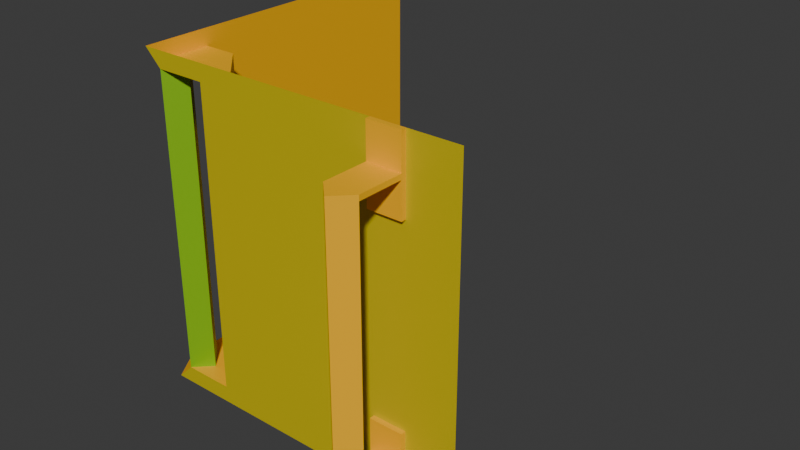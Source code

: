 # Source: crew_door.blend  (saved by Blender 4.5.90; exported with 4.5.12 LTS)
import bpy
from mathutils import Matrix  # noqa: F401  (used for matrix-valued properties, if any)

bpy.ops.wm.read_factory_settings(use_empty=True)
scene = bpy.context.scene
scene.name = 'Scene'

# ---- collections
col_collection = bpy.data.collections.new('Collection'); scene.collection.children.link(col_collection)

# ---- materials (node trees are filled in below, after node groups)
mat_color_1 = bpy.data.materials.new('Color_1')
mat_color_1.diffuse_color = (1.0, 0.4969, 0.0, 1.0)
mat_color_2 = bpy.data.materials.new('Color_2')
mat_color_2.diffuse_color = (0.6105, 0.491, 0.0, 1.0)
mat_color_3 = bpy.data.materials.new('Color_3')
mat_color_3.diffuse_color = (0.2159, 0.491, 0.0, 1.0)

# ---- material node trees
mat_color_1.use_nodes = True; mat_color_1.node_tree.nodes.clear()
_N = mat_color_1.node_tree.nodes; _L = mat_color_1.node_tree.links
n0 = _N.new('ShaderNodeBsdfPrincipled'); n0.name = 'プリンシプルBSDF'; n0.location = (-200, 100)
n0.inputs[0].default_value = (1.0, 0.4969, 0.0, 1.0)
n1 = _N.new('ShaderNodeOutputMaterial'); n1.name = 'マテリアル出力'; n1.location = (200, 100)
_L.new(n0.outputs[0], n1.inputs[0])
n1.is_active_output = True
mat_color_2.use_nodes = True; mat_color_2.node_tree.nodes.clear()
_N = mat_color_2.node_tree.nodes; _L = mat_color_2.node_tree.links
n0 = _N.new('ShaderNodeBsdfPrincipled'); n0.name = 'プリンシプルBSDF'; n0.location = (-200, 100)
n0.inputs[0].default_value = (0.6105, 0.491, 0.0, 1.0)
n1 = _N.new('ShaderNodeOutputMaterial'); n1.name = 'マテリアル出力'; n1.location = (200, 100)
_L.new(n0.outputs[0], n1.inputs[0])
n1.is_active_output = True
mat_color_3.use_nodes = True; mat_color_3.node_tree.nodes.clear()
_N = mat_color_3.node_tree.nodes; _L = mat_color_3.node_tree.links
n0 = _N.new('ShaderNodeBsdfPrincipled'); n0.name = 'プリンシプルBSDF'; n0.location = (-200, 100)
n0.inputs[0].default_value = (0.2159, 0.491, 0.0, 1.0)
n1 = _N.new('ShaderNodeOutputMaterial'); n1.name = 'マテリアル出力'; n1.location = (200, 100)
_L.new(n0.outputs[0], n1.inputs[0])
n1.is_active_output = True

# ---- world
world_world = bpy.data.worlds.new('World'); scene.world = world_world
world_world.use_nodes = True; world_world.node_tree.nodes.clear()
_N = world_world.node_tree.nodes; _L = world_world.node_tree.links
n0 = _N.new('ShaderNodeOutputWorld'); n0.name = 'World Output'; n0.location = (200, 100)
n1 = _N.new('ShaderNodeBackground'); n1.name = 'Background'; n1.location = (-200, 100)
n1.inputs[0].default_value = (0.05088, 0.05088, 0.05088, 1.0)
_L.new(n1.outputs[0], n0.inputs[0])
n0.is_active_output = True
world_world.color = (0.05088, 0.05088, 0.05088)
world_world.sun_shadow_jitter_overblur = 0.0

# ---- meshes
me_x = bpy.data.meshes.new('立方体')
me_x.from_pydata([(-0.125, 0.125, 0.125), (0.125, -0.125, 0.125), (-0.1125, -0.1, 0.1125), (-0.125, -0.1125, 0.1125), (-0.1125, -0.125, 0.1125), (-0.1, -0.1125, 0.1125), (-0.075, -0.1, 0.1125), (-0.1, -0.075, 0.1125), (-0.125, -0.125, 0.125), (-0.075, -0.125, 0.1125), (-0.125, -0.075, 0.1125), (-0.125, 0.125, -0.125), (0.125, -0.125, -0.125), (-0.1125, -0.1, -0.1125), (-0.125, -0.1125, -0.1125), (-0.1125, -0.125, -0.1125), (-0.1, -0.1125, -0.1125), (-0.075, -0.1, -0.1125), (-0.1, -0.075, -0.1125), (-0.125, -0.125, -0.125), (-0.075, -0.125, -0.1125), (-0.125, -0.075, -0.1125)], [], [(2, 13, 14, 3), (7, 18, 17, 6), (4, 15, 16, 5), (5, 16, 13, 2), (3, 14, 15, 4), (6, 17, 20, 9), (0, 10, 3, 8), (1, 8, 4, 9), (3, 4, 8), (10, 21, 18, 7), (9, 20, 12, 1), (0, 11, 21, 10), (7, 3, 10), (6, 9, 4), (7, 6, 4, 3), (11, 19, 14, 21), (12, 20, 15, 19), (14, 19, 15), (18, 21, 14), (17, 15, 20), (18, 14, 15, 17)])
me_x.polygons.foreach_set('material_index', [2, 0, 2, 2, 2, 0, 0, 1, 0, 0, 1, 0, 0, 0, 0, 0, 1, 0, 0, 0, 0])
_uv = me_x.uv_layers.new(name='UVマップ')
_uv.uv.foreach_set('vector', [0.0, 0.0, 0.0, 0.0, 0.0, 0.0, 0.0, 0.0, 0.0, 0.0, 0.0, 0.0, 0.0, 0.0, 0.0, 0.0, 0.0, 0.0, 0.0, 0.0, 0.0, 0.0, 0.0, 0.0, 0.0, 0.0, 0.0, 0.0, 0.0, 0.0, 0.0, 0.0, 0.0, 0.0, 0.0, 0.0, 0.0, 0.0, 0.0, 0.0, 0.0, 0.0, 0.0, 0.0, 0.0, 0.0, 0.0, 0.0, 0.625, 0.25, 0.0, 0.0, 0.0, 0.0, 0.0, 0.0, 0.625, 0.75, 0.0, 0.0, 0.0, 0.0, 0.0, 0.0, 0.0, 0.0, 0.0, 0.0, 0.0, 0.0, 0.0, 0.0, 0.0, 0.0, 0.0, 0.0, 0.0, 0.0, 0.0, 0.0, 0.0, 0.0, 0.625, 0.75, 0.625, 0.75, 0.625, 0.25, 0.625, 0.25, 0.0, 0.0, 0.0, 0.0, 0.0, 0.0, 0.0, 0.0, 0.0, 0.0, 0.0, 0.0, 0.0, 0.0, 0.0, 0.0, 0.0, 0.0, 0.0, 0.0, 0.0, 0.0, 0.0, 0.0, 0.625, 0.25, 0.0, 0.0, 0.0, 0.0, 0.0, 0.0, 0.625, 0.75, 0.0, 0.0, 0.0, 0.0, 0.0, 0.0, 0.0, 0.0, 0.0, 0.0, 0.0, 0.0, 0.0, 0.0, 0.0, 0.0, 0.0, 0.0, 0.0, 0.0, 0.0, 0.0, 0.0, 0.0, 0.0, 0.0, 0.0, 0.0, 0.0, 0.0, 0.0, 0.0])
me_x.materials.append(mat_color_1)
me_x.materials.append(mat_color_2)
me_x.materials.append(mat_color_3)
me_x.update()
me_001 = bpy.data.meshes.new('立方体.001')
me_001.from_pydata([(0.075, -0.15, 0.0), (0.0875, -0.1287, 0.1), (0.0875, -0.1625, 0.0), (0.0875, -0.1625, 0.1), (0.075, -0.175, 0.0), (0.075, -0.175, 0.1), (0.0625, -0.1625, 0.0), (0.0625, -0.1625, 0.1), (0.075, -0.15, 0.09625), (0.0875, -0.1625, 0.09625), (0.075, -0.175, 0.09625), (0.0625, -0.1625, 0.09625), (0.0625, -0.1287, 0.1), (0.0875, -0.125, 0.07125), (0.0625, -0.125, 0.07125), (0.0875, -0.1287, 0.125), (0.0625, -0.1287, 0.125), (0.0875, -0.125, 0.125), (0.0625, -0.125, 0.125), (0.0625, -0.1287, 0.09625), (0.0875, -0.1287, 0.09625), (0.0625, -0.1287, 0.07125), (0.0875, -0.1287, 0.07125)], [], [(1, 20, 22, 13, 17, 15), (9, 3, 5, 10), (5, 3, 7), (10, 5, 7, 11), (20, 19, 21, 22), (6, 11, 8, 0), (4, 10, 11, 6), (2, 9, 10, 4), (0, 8, 9, 2), (7, 3, 1, 12), (12, 1, 15, 16), (16, 15, 17, 18), (16, 18, 14, 21, 19, 12), (22, 21, 14, 13), (20, 1, 3, 9), (11, 7, 12, 19), (11, 19, 8), (19, 20, 8), (8, 20, 9)])
_uv = me_001.uv_layers.new(name='UVマップ')
_uv.uv.foreach_set('vector', [0.75, 1.0, 0.0, 0.0, 0.0, 0.0, 0.0, 0.0, 0.75, 1.0, 0.75, 1.0, 0.75, 0.9821, 0.75, 1.0, 0.5, 1.0, 0.5, 0.9821, 0.5, 1.0, 0.75, 1.0, 0.25, 1.0, 0.5, 0.9821, 0.5, 1.0, 0.25, 1.0, 0.25, 0.9821, 0.0, 0.0, 0.0, 0.0, 0.0, 0.0, 0.0, 0.0, 0.25, 0.5, 0.25, 0.9821, 0.0, 0.9821, 0.0, 0.5, 0.5, 0.5, 0.5, 0.9821, 0.25, 0.9821, 0.25, 0.5, 0.75, 0.5, 0.75, 0.9821, 0.5, 0.9821, 0.5, 0.5, 1.0, 0.5, 1.0, 0.9821, 0.75, 0.9821, 0.75, 0.5, 0.25, 1.0, 0.75, 1.0, 0.75, 1.0, 0.25, 1.0, 0.25, 1.0, 0.75, 1.0, 0.75, 1.0, 0.25, 1.0, 0.25, 1.0, 0.75, 1.0, 0.75, 1.0, 0.25, 1.0, 0.25, 1.0, 0.25, 1.0, 0.0, 0.0, 0.0, 0.0, 0.0, 0.0, 0.25, 1.0, 0.0, 0.0, 0.0, 0.0, 0.0, 0.0, 0.0, 0.0, 0.0, 0.0, 0.75, 1.0, 0.75, 1.0, 0.75, 0.9821, 0.25, 0.9821, 0.25, 1.0, 0.25, 1.0, 0.0, 0.0, 0.25, 0.9821, 0.0, 0.0, 0.0, 0.9821, 0.0, 0.0, 0.0, 0.0, 0.0, 0.9821, 0.0, 0.9821, 0.0, 0.0, 0.75, 0.9821])
me_001.materials.append(mat_color_1)
me_001.update()

# ---- objects
ob_handle_1_l = bpy.data.objects.new('handle_1_l', me_x)
ob_handrail = bpy.data.objects.new('handrail', me_001)

# ---- transforms, parenting, visibility, modifiers, constraints
ob_handle_1_l.location = (0.0, 0.0, 0.0)
ob_handrail.location = (0.0, 0.0, 0.0)
_m = ob_handrail.modifiers.new('ミラー', 'MIRROR')
_m.use_axis = (False, False, True)

# ---- collection membership
col_collection.objects.link(ob_handle_1_l)
col_collection.objects.link(ob_handrail)

# ---- scene / render settings (as saved in the file)
scene.frame_start = 1; scene.frame_end = 250; scene.frame_set(1)
scene.render.engine = 'BLENDER_EEVEE_NEXT'
bpy.context.view_layer.update()

# ---- added for rendering (the .blend has no active camera and no usable light): camera, sun
cam_auto = bpy.data.cameras.new('AutoCamera')
cam_auto.lens = 50.0
cam_auto.sensor_width = 36.0
cam_auto.clip_end = 1000.0
ob_auto_camera = bpy.data.objects.new('AutoCamera', cam_auto)
scene.collection.objects.link(ob_auto_camera)
ob_auto_camera.location = (0.429009, -0.539811, 0.343207)
ob_auto_camera.rotation_euler = (1.09748, -7.21219e-08, 0.694738)
scene.camera = ob_auto_camera
light_auto_sun = bpy.data.lights.new('AutoSun', 'SUN')
light_auto_sun.energy = 3.0
light_auto_sun.angle = 0.0523599
ob_auto_sun = bpy.data.objects.new('AutoSun', light_auto_sun)
scene.collection.objects.link(ob_auto_sun)
ob_auto_sun.rotation_euler = (0.872665, 0.174533, 0.523599)
bpy.context.view_layer.update()
